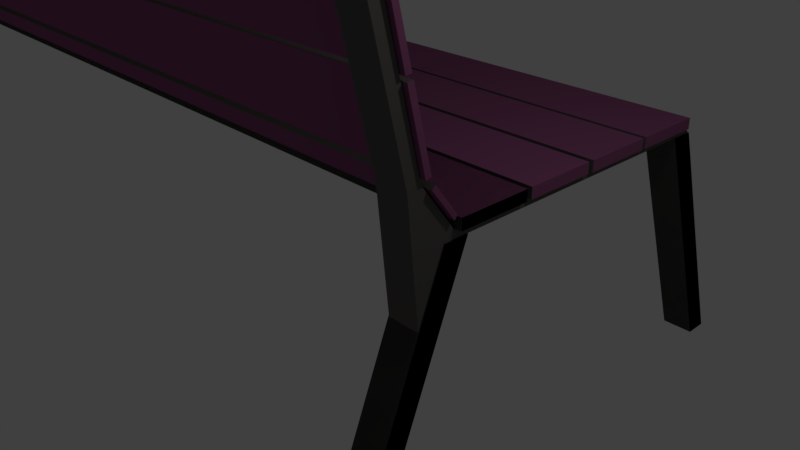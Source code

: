 # Source: parkBench.blend  (saved by Blender 2.78.0; exported with 4.5.12 LTS)
import bpy
from mathutils import Matrix  # noqa: F401  (used for matrix-valued properties, if any)

bpy.ops.wm.read_factory_settings(use_empty=True)
scene = bpy.context.scene
scene.name = 'Scene'

# ---- collections
col_collection_1 = bpy.data.collections.new('Collection 1'); scene.collection.children.link(col_collection_1)

# ---- materials (node trees are filled in below, after node groups)
mat_material_001 = bpy.data.materials.new('Material.001')
mat_material_001.alpha_threshold = 0.0
mat_material_001.use_transparent_shadow = False
mat_material_001.diffuse_color = (0.2668, 0.08506, 0.1923, 1.0)
mat_material_001.specular_color = (0.01009, 0.0, 0.02721)
mat_material_001.roughness = 0.5
mat_material_001.specular_intensity = 1.0
mat_material_002 = bpy.data.materials.new('Material.002')
mat_material_002.alpha_threshold = 0.0
mat_material_002.use_transparent_shadow = False
mat_material_002.diffuse_color = (0.1193, 0.1141, 0.1076, 1.0)
mat_material_002.roughness = 0.5

# ---- material node trees

# ---- world
world_world = bpy.data.worlds.new('World'); scene.world = world_world
world_world.color = (0.05088, 0.05088, 0.05088)
world_world.use_sun_shadow = False
world_world.sun_shadow_jitter_overblur = 0.0
world_world.cycles.sampling_method = 'MANUAL'

# ---- cameras
cam_camera = bpy.data.cameras.new('Camera')
cam_camera.clip_end = 100.0
cam_camera.lens = 35.0
cam_camera.sensor_width = 32.0
cam_camera.sensor_height = 18.0
cam_camera.ortho_scale = 7.314
cam_camera.dof.focus_distance = 0.0
cam_camera.dof.aperture_fstop = 128.0

# ---- lights
light_lamp = bpy.data.lights.new('Lamp', 'POINT')
light_lamp.transmission_factor = 0.0
light_lamp.cutoff_distance = 30.0
light_lamp.energy = 100.0
light_lamp.shadow_buffer_clip_start = 1.001
light_lamp.shadow_soft_size = 0.1
light_lamp.shadow_maximum_resolution = 0.006
light_lamp.use_absolute_resolution = True

# ---- meshes
me_cube_001 = bpy.data.meshes.new('Cube.001')
me_cube_001.from_pydata([(7.048, -6.462, -1.104), (7.048, -3.911, 0.285), (7.048, -4.525, -1.073), (7.048, -1.976, 0.3166), (9.738, -6.462, -1.104), (9.738, -3.911, 0.285), (9.738, -4.525, -1.073), (9.738, -1.976, 0.3166), (9.667, 21.31, 0.7315), (9.667, 22.25, 0.7059), (9.667, -3.219, 0.3366), (9.667, -3.059, 0.2984), (7.097, 21.31, 0.7315), (7.097, 22.25, 0.7059), (7.097, -3.219, 0.3366), (7.097, -3.059, 0.2984), (7.048, 35.34, -0.4323), (7.048, 22.24, 0.7046), (7.048, 33.4, -0.4638), (7.048, 20.3, 0.6738), (9.738, 35.34, -0.4323), (9.738, 22.24, 0.7046), (9.738, 33.4, -0.4638), (9.738, 20.3, 0.6738), (9.667, -3.252, 0.336), (9.667, -4.55, -0.06329), (7.097, -3.252, 0.336), (7.097, -4.55, -0.06329), (9.667, -6.861, 0.5131), (9.667, -7.798, 0.4818), (7.097, -6.861, 0.5131), (7.097, -7.798, 0.4818), (9.667, -15.93, 1.551), (9.667, -17.06, 1.551), (7.097, -15.93, 1.551), (7.097, -17.06, 1.551), (7.048, -6.462, -1.104), (7.048, -3.911, 0.285), (7.048, -4.525, -1.073), (7.048, -1.976, 0.3166), (9.738, -6.462, -1.104), (9.738, -3.911, 0.285), (9.738, -4.525, -1.073), (9.738, -1.976, 0.3166), (7.048, 35.34, -0.4323), (7.048, 22.24, 0.7046), (7.048, 33.4, -0.4638), (7.048, 20.3, 0.6738), (9.738, 35.34, -0.4323), (9.738, 22.24, 0.7046), (9.738, 33.4, -0.4638), (9.738, 20.3, 0.6738), (-79.66, -6.462, -1.104), (-79.66, -3.911, 0.285), (-79.66, -4.525, -1.073), (-79.66, -1.976, 0.3166), (-76.97, -6.462, -1.104), (-76.97, -3.911, 0.285), (-76.97, -4.525, -1.073), (-76.97, -1.976, 0.3166), (-77.04, 21.31, 0.7315), (-77.04, 22.25, 0.7059), (-77.04, -3.219, 0.3366), (-77.04, -3.059, 0.2984), (-79.61, 21.31, 0.7315), (-79.61, 22.25, 0.7059), (-79.61, -3.219, 0.3366), (-79.61, -3.059, 0.2984), (-79.66, 35.34, -0.4323), (-79.66, 22.24, 0.7046), (-79.66, 33.4, -0.4638), (-79.66, 20.3, 0.6738), (-76.97, 35.34, -0.4323), (-76.97, 22.24, 0.7046), (-76.97, 33.4, -0.4638), (-76.97, 20.3, 0.6738), (-77.04, -3.252, 0.336), (-77.04, -4.55, -0.06329), (-79.61, -3.252, 0.336), (-79.61, -4.55, -0.06329), (-77.04, -6.861, 0.5131), (-77.04, -7.798, 0.4818), (-79.61, -6.861, 0.5131), (-79.61, -7.798, 0.4818), (-77.04, -15.89, 1.555), (-77.04, -17.06, 1.551), (-79.61, -15.89, 1.555), (-79.61, -17.06, 1.551), (-79.53, -3.699, 0.4035), (-79.53, -3.882, 0.3827), (-79.53, -6.142, 0.5217), (-79.53, -6.324, 0.5009), (10.06, -3.699, 0.4035), (10.06, -3.882, 0.3827), (10.06, -6.142, 0.5217), (10.06, -6.324, 0.5009), (-79.41, 15.36, 0.6357), (-79.41, 15.14, 0.6896), (-79.41, 21.12, 0.7284), (-79.41, 20.89, 0.7822), (10.17, 15.36, 0.6357), (10.17, 15.14, 0.6896), (10.17, 21.12, 0.7284), (10.17, 20.89, 0.7822), (-79.41, 9.264, 0.5375), (-79.41, 9.039, 0.5914), (-79.41, 15.02, 0.6301), (-79.41, 14.79, 0.684), (10.17, 9.264, 0.5375), (10.17, 9.039, 0.5914), (10.17, 15.02, 0.6301), (10.17, 14.79, 0.684), (-79.41, 3.013, 0.4387), (-79.41, 2.788, 0.4926), (-79.41, 8.766, 0.5313), (-79.41, 8.541, 0.5852), (10.17, 3.013, 0.4387), (10.17, 2.788, 0.4926), (10.17, 8.766, 0.5313), (10.17, 8.541, 0.5852), (-79.41, -3.187, 0.3391), (-79.41, -3.412, 0.393), (-79.41, 2.566, 0.4318), (-79.41, 2.342, 0.4857), (10.17, -3.187, 0.3391), (10.17, -3.412, 0.393), (10.17, 2.566, 0.4318), (10.17, 2.342, 0.4857), (-79.41, -3.187, 0.3391), (-79.41, -3.412, 0.393), (-79.41, 2.566, 0.4318), (-79.41, 2.342, 0.4857), (10.17, -3.187, 0.3391), (10.17, -3.412, 0.393), (10.17, 2.566, 0.4318), (10.17, 2.342, 0.4857), (-79.57, -9.764, 0.8613), (-79.58, -9.317, 0.8723), (-79.57, -6.947, 0.5362), (-79.58, -6.501, 0.5473), (10.01, -9.764, 0.8613), (9.999, -9.317, 0.8723), (10.01, -6.947, 0.5363), (9.999, -6.5, 0.5473), (-79.57, -12.79, 1.207), (-79.58, -12.35, 1.218), (-79.57, -9.976, 0.8822), (-79.58, -9.529, 0.8932), (10.01, -12.79, 1.207), (9.999, -12.35, 1.218), (10.01, -9.976, 0.8822), (9.999, -9.529, 0.8932), (-79.59, -15.78, 1.557), (-79.61, -15.33, 1.568), (-79.59, -12.96, 1.232), (-79.61, -12.52, 1.243), (9.988, -15.78, 1.557), (9.976, -15.33, 1.568), (9.989, -12.96, 1.232), (9.976, -12.52, 1.243)], [], [(0, 1, 3, 2), (2, 3, 7, 6), (6, 7, 5, 4), (4, 5, 1, 0), (2, 6, 4, 0), (7, 3, 1, 5), (8, 12, 14, 10), (13, 9, 11, 15), (11, 10, 24, 25), (9, 8, 10, 11), (13, 12, 8, 9), (15, 14, 12, 13), (16, 17, 19, 18), (18, 19, 23, 22), (22, 23, 21, 20), (20, 21, 17, 16), (18, 22, 20, 16), (23, 19, 17, 21), (25, 24, 28, 29), (10, 14, 26, 24), (15, 11, 25, 27), (14, 15, 27, 26), (30, 31, 35, 34), (24, 26, 30, 28), (26, 27, 31, 30), (27, 25, 29, 31), (33, 32, 34, 35), (31, 29, 33, 35), (29, 28, 32, 33), (28, 30, 34, 32), (36, 37, 39, 38), (38, 39, 43, 42), (42, 43, 41, 40), (40, 41, 37, 36), (38, 42, 40, 36), (43, 39, 37, 41), (44, 45, 47, 46), (46, 47, 51, 50), (50, 51, 49, 48), (48, 49, 45, 44), (46, 50, 48, 44), (51, 47, 45, 49), (52, 53, 55, 54), (54, 55, 59, 58), (58, 59, 57, 56), (56, 57, 53, 52), (54, 58, 56, 52), (59, 55, 53, 57), (60, 64, 66, 62), (65, 61, 63, 67), (63, 62, 76, 77), (61, 60, 62, 63), (65, 64, 60, 61), (67, 66, 64, 65), (68, 69, 71, 70), (70, 71, 75, 74), (74, 75, 73, 72), (72, 73, 69, 68), (70, 74, 72, 68), (75, 71, 69, 73), (77, 76, 80, 81), (62, 66, 78, 76), (67, 63, 77, 79), (66, 67, 79, 78), (82, 83, 87, 86), (76, 78, 82, 80), (78, 79, 83, 82), (79, 77, 81, 83), (85, 84, 86, 87), (83, 81, 85, 87), (81, 80, 84, 85), (80, 82, 86, 84), (88, 89, 91, 90), (90, 91, 95, 94), (94, 95, 93, 92), (92, 93, 89, 88), (90, 94, 92, 88), (95, 91, 89, 93), (96, 97, 99, 98), (98, 99, 103, 102), (102, 103, 101, 100), (100, 101, 97, 96), (98, 102, 100, 96), (103, 99, 97, 101), (104, 105, 107, 106), (106, 107, 111, 110), (110, 111, 109, 108), (108, 109, 105, 104), (106, 110, 108, 104), (111, 107, 105, 109), (112, 113, 115, 114), (114, 115, 119, 118), (118, 119, 117, 116), (116, 117, 113, 112), (114, 118, 116, 112), (119, 115, 113, 117), (120, 121, 123, 122), (122, 123, 127, 126), (126, 127, 125, 124), (124, 125, 121, 120), (122, 126, 124, 120), (127, 123, 121, 125), (128, 129, 131, 130), (130, 131, 135, 134), (134, 135, 133, 132), (132, 133, 129, 128), (130, 134, 132, 128), (135, 131, 129, 133), (136, 137, 139, 138), (138, 139, 143, 142), (142, 143, 141, 140), (140, 141, 137, 136), (138, 142, 140, 136), (143, 139, 137, 141), (144, 145, 147, 146), (146, 147, 151, 150), (150, 151, 149, 148), (148, 149, 145, 144), (146, 150, 148, 144), (151, 147, 145, 149), (152, 153, 155, 154), (154, 155, 159, 158), (158, 159, 157, 156), (156, 157, 153, 152), (154, 158, 156, 152), (159, 155, 153, 157)])
me_cube_001.polygons.foreach_set('material_index', [1, 1, 1, 1, 1, 1, 1, 1, 1, 1, 1, 1, 1, 1, 1, 1, 1, 1, 1, 1, 1, 1, 1, 1, 1, 1, 1, 1, 1, 1, 1, 1, 1, 1, 1, 1, 1, 1, 1, 1, 1, 1, 1, 1, 1, 1, 1, 1, 1, 1, 1, 1, 1, 1, 1, 1, 1, 1, 1, 1, 1, 1, 1, 1, 1, 1, 1, 1, 1, 1, 1, 1, 0, 1, 0, 1, 0, 0, 0, 0, 0, 1, 0, 0, 0, 1, 0, 1, 0, 0, 0, 1, 0, 1, 0, 0, 1, 1, 1, 1, 1, 1, 0, 1, 0, 1, 0, 0, 0, 1, 0, 1, 0, 0, 0, 1, 0, 1, 0, 0, 0, 1, 0, 1, 0, 0])
me_cube_001.materials.append(mat_material_001)
me_cube_001.materials.append(mat_material_002)
me_cube_001.use_remesh_preserve_volume = False
me_cube_001.use_remesh_preserve_attributes = False
me_cube_001.use_mirror_vertex_groups = False
me_cube_001.update()

# ---- objects
ob_cube = bpy.data.objects.new('Cube', me_cube_001)
ob_lamp = bpy.data.objects.new('Lamp', light_lamp)
ob_camera = bpy.data.objects.new('Camera', cam_camera)

# ---- transforms, parenting, visibility, modifiers, constraints
ob_cube.location = (0.0, 0.0, 0.0)
ob_cube.rotation_euler = (-0.2537, -5.573e-17, 7.108e-18)
ob_cube.scale = (0.1838, 0.1838, 2.96)
ob_cube.lineart.crease_threshold = 0.0
ob_lamp.location = (4.076, 1.005, 5.904)
ob_lamp.rotation_euler = (0.6503, 0.05522, 1.866)
ob_lamp.lock_rotations_4d = False
ob_lamp.empty_display_type = 'ARROWS'
ob_lamp.color = (0.0, 0.0, 0.0, 0.0)
ob_lamp.lineart.crease_threshold = 0.0
ob_camera.location = (7.481, -6.508, 5.344)
ob_camera.rotation_euler = (1.109, 0.0, 0.8149)
ob_camera.lock_rotations_4d = False
ob_camera.empty_display_type = 'ARROWS'
ob_camera.color = (0.0, 0.0, 0.0, 0.0)
ob_camera.display_type = 'WIRE'
ob_camera.lineart.crease_threshold = 0.0

# ---- collection membership
col_collection_1.objects.link(ob_cube)
col_collection_1.objects.link(ob_lamp)
col_collection_1.objects.link(ob_camera)

# ---- scene / render settings (as saved in the file)
scene.camera = ob_camera
scene.frame_start = 1; scene.frame_end = 250; scene.frame_set(1)
scene.render.engine = 'BLENDER_EEVEE_NEXT'
scene.render.resolution_percentage = 50
scene.render.dither_intensity = 0.0
scene.cycles.use_denoising = False
scene.cycles.samples = 128
scene.cycles.sampling_pattern = 'TABULATED_SOBOL'
scene.cycles.light_sampling_threshold = 0.0
scene.cycles.use_adaptive_sampling = False
scene.cycles.use_light_tree = False
scene.cycles.blur_glossy = 0.0
scene.cycles.sample_clamp_indirect = 0.0
scene.view_settings.view_transform = 'Standard'
bpy.context.view_layer.update()
